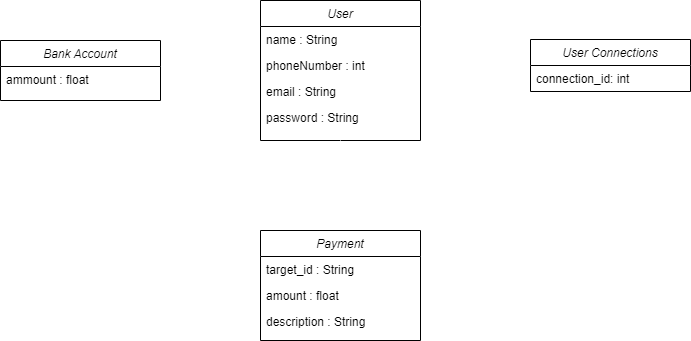

The diagram above was exported from draw.io. Its source (the exported page's mxGraphModel, read from the mxfile embedded in the PNG):
<mxGraphModel dx="2249" dy="762" grid="1" gridSize="10" guides="1" tooltips="1" connect="1" arrows="1" fold="1" page="1" pageScale="1" pageWidth="827" pageHeight="1169" background="#C7C7C7" math="0" shadow="0">
  <root>
    <mxCell id="WIyWlLk6GJQsqaUBKTNV-0" />
    <mxCell id="WIyWlLk6GJQsqaUBKTNV-1" parent="WIyWlLk6GJQsqaUBKTNV-0" />
    <mxCell id="hnZnxbi2cjETe8cIyuWS-16" style="edgeStyle=orthogonalEdgeStyle;rounded=0;orthogonalLoop=1;jettySize=auto;html=1;entryX=0.05;entryY=1.1;entryDx=0;entryDy=0;entryPerimeter=0;endArrow=none;endFill=0;exitX=-0.007;exitY=0.085;exitDx=0;exitDy=0;exitPerimeter=0;fontColor=#FFFFFF;labelBorderColor=#FFFFFF;strokeColor=#FFFFFF;" parent="WIyWlLk6GJQsqaUBKTNV-1" source="zkfFHV4jXpPFQw0GAbJ--3" target="hnZnxbi2cjETe8cIyuWS-19" edge="1">
      <mxGeometry relative="1" as="geometry">
        <mxPoint x="140" y="224.832" as="targetPoint" />
        <mxPoint x="210" y="230" as="sourcePoint" />
        <Array as="points">
          <mxPoint x="141" y="200" />
        </Array>
      </mxGeometry>
    </mxCell>
    <mxCell id="zkfFHV4jXpPFQw0GAbJ--0" value="User" style="swimlane;fontStyle=2;align=center;verticalAlign=top;childLayout=stackLayout;horizontal=1;startSize=26;horizontalStack=0;resizeParent=1;resizeLast=0;collapsible=1;marginBottom=0;rounded=0;shadow=0;strokeWidth=1;fillStyle=auto;gradientColor=none;swimlaneFillColor=default;fillColor=default;" parent="WIyWlLk6GJQsqaUBKTNV-1" vertex="1">
      <mxGeometry x="240" y="120" width="160" height="140" as="geometry">
        <mxRectangle x="230" y="140" width="160" height="26" as="alternateBounds" />
      </mxGeometry>
    </mxCell>
    <mxCell id="zkfFHV4jXpPFQw0GAbJ--1" value="name : String" style="text;align=left;verticalAlign=top;spacingLeft=4;spacingRight=4;overflow=hidden;rotatable=0;points=[[0,0.5],[1,0.5]];portConstraint=eastwest;" parent="zkfFHV4jXpPFQw0GAbJ--0" vertex="1">
      <mxGeometry y="26" width="160" height="26" as="geometry" />
    </mxCell>
    <mxCell id="zkfFHV4jXpPFQw0GAbJ--2" value="phoneNumber : int" style="text;align=left;verticalAlign=top;spacingLeft=4;spacingRight=4;overflow=hidden;rotatable=0;points=[[0,0.5],[1,0.5]];portConstraint=eastwest;rounded=0;shadow=0;html=0;" parent="zkfFHV4jXpPFQw0GAbJ--0" vertex="1">
      <mxGeometry y="52" width="160" height="26" as="geometry" />
    </mxCell>
    <mxCell id="zkfFHV4jXpPFQw0GAbJ--3" value="email : String" style="text;align=left;verticalAlign=top;spacingLeft=4;spacingRight=4;overflow=hidden;rotatable=0;points=[[0,0.5],[1,0.5]];portConstraint=eastwest;rounded=0;shadow=0;html=0;" parent="zkfFHV4jXpPFQw0GAbJ--0" vertex="1">
      <mxGeometry y="78" width="160" height="26" as="geometry" />
    </mxCell>
    <mxCell id="hnZnxbi2cjETe8cIyuWS-2" value="password : String" style="text;align=left;verticalAlign=top;spacingLeft=4;spacingRight=4;overflow=hidden;rotatable=0;points=[[0,0.5],[1,0.5]];portConstraint=eastwest;rounded=0;shadow=0;html=0;" parent="zkfFHV4jXpPFQw0GAbJ--0" vertex="1">
      <mxGeometry y="104" width="160" height="26" as="geometry" />
    </mxCell>
    <mxCell id="hnZnxbi2cjETe8cIyuWS-5" value="Bank Account" style="swimlane;fontStyle=2;align=center;verticalAlign=top;childLayout=stackLayout;horizontal=1;startSize=26;horizontalStack=0;resizeParent=1;resizeLast=0;collapsible=1;marginBottom=0;rounded=0;shadow=0;strokeWidth=1;swimlaneFillColor=default;" parent="WIyWlLk6GJQsqaUBKTNV-1" vertex="1">
      <mxGeometry x="-20" y="160" width="160" height="60" as="geometry">
        <mxRectangle x="230" y="140" width="160" height="26" as="alternateBounds" />
      </mxGeometry>
    </mxCell>
    <mxCell id="hnZnxbi2cjETe8cIyuWS-9" value="ammount : float" style="text;align=left;verticalAlign=top;spacingLeft=4;spacingRight=4;overflow=hidden;rotatable=0;points=[[0,0.5],[1,0.5]];portConstraint=eastwest;rounded=0;shadow=0;html=0;" parent="hnZnxbi2cjETe8cIyuWS-5" vertex="1">
      <mxGeometry y="26" width="160" height="26" as="geometry" />
    </mxCell>
    <mxCell id="hnZnxbi2cjETe8cIyuWS-14" value="" style="resizable=0;align=right;verticalAlign=bottom;labelBackgroundColor=none;fontSize=12;" parent="WIyWlLk6GJQsqaUBKTNV-1" connectable="0" vertex="1">
      <mxGeometry x="149.9958620689656" y="190.0024137931034" as="geometry" />
    </mxCell>
    <mxCell id="hnZnxbi2cjETe8cIyuWS-18" value="1" style="text;html=1;align=center;verticalAlign=middle;resizable=0;points=[];autosize=1;strokeColor=none;fillColor=none;fontColor=#FFFFFF;" parent="WIyWlLk6GJQsqaUBKTNV-1" vertex="1">
      <mxGeometry x="220" y="179" width="20" height="20" as="geometry" />
    </mxCell>
    <mxCell id="hnZnxbi2cjETe8cIyuWS-19" value="1" style="text;html=1;align=center;verticalAlign=middle;resizable=0;points=[];autosize=1;fontColor=#FFFFFF;" parent="WIyWlLk6GJQsqaUBKTNV-1" vertex="1">
      <mxGeometry x="140" y="180" width="20" height="20" as="geometry" />
    </mxCell>
    <mxCell id="hnZnxbi2cjETe8cIyuWS-38" value="" style="edgeStyle=orthogonalEdgeStyle;rounded=0;orthogonalLoop=1;jettySize=auto;html=1;endArrow=none;endFill=0;entryX=0.5;entryY=1;entryDx=0;entryDy=0;fontColor=#FFFFFF;strokeColor=#FFFFFF;" parent="WIyWlLk6GJQsqaUBKTNV-1" source="hnZnxbi2cjETe8cIyuWS-32" target="zkfFHV4jXpPFQw0GAbJ--0" edge="1">
      <mxGeometry relative="1" as="geometry" />
    </mxCell>
    <mxCell id="hnZnxbi2cjETe8cIyuWS-32" value="Payment" style="swimlane;fontStyle=2;align=center;verticalAlign=top;childLayout=stackLayout;horizontal=1;startSize=26;horizontalStack=0;resizeParent=1;resizeLast=0;collapsible=1;marginBottom=0;rounded=0;shadow=0;strokeWidth=1;swimlaneFillColor=default;" parent="WIyWlLk6GJQsqaUBKTNV-1" vertex="1">
      <mxGeometry x="240" y="350" width="160" height="110" as="geometry">
        <mxRectangle x="230" y="140" width="160" height="26" as="alternateBounds" />
      </mxGeometry>
    </mxCell>
    <mxCell id="hnZnxbi2cjETe8cIyuWS-34" value="target_id : String" style="text;align=left;verticalAlign=top;spacingLeft=4;spacingRight=4;overflow=hidden;rotatable=0;points=[[0,0.5],[1,0.5]];portConstraint=eastwest;rounded=0;shadow=0;html=0;" parent="hnZnxbi2cjETe8cIyuWS-32" vertex="1">
      <mxGeometry y="26" width="160" height="26" as="geometry" />
    </mxCell>
    <mxCell id="hnZnxbi2cjETe8cIyuWS-35" value="amount : float" style="text;align=left;verticalAlign=top;spacingLeft=4;spacingRight=4;overflow=hidden;rotatable=0;points=[[0,0.5],[1,0.5]];portConstraint=eastwest;rounded=0;shadow=0;html=0;" parent="hnZnxbi2cjETe8cIyuWS-32" vertex="1">
      <mxGeometry y="52" width="160" height="26" as="geometry" />
    </mxCell>
    <mxCell id="hnZnxbi2cjETe8cIyuWS-36" value="description : String" style="text;align=left;verticalAlign=top;spacingLeft=4;spacingRight=4;overflow=hidden;rotatable=0;points=[[0,0.5],[1,0.5]];portConstraint=eastwest;rounded=0;shadow=0;html=0;" parent="hnZnxbi2cjETe8cIyuWS-32" vertex="1">
      <mxGeometry y="78" width="160" height="26" as="geometry" />
    </mxCell>
    <mxCell id="hnZnxbi2cjETe8cIyuWS-49" value="0..*" style="text;html=1;align=center;verticalAlign=middle;resizable=0;points=[];autosize=1;strokeColor=none;fillColor=none;fontColor=#FFFFFF;" parent="WIyWlLk6GJQsqaUBKTNV-1" vertex="1">
      <mxGeometry x="320" y="330" width="30" height="20" as="geometry" />
    </mxCell>
    <mxCell id="hnZnxbi2cjETe8cIyuWS-50" value="1" style="text;html=1;align=center;verticalAlign=middle;resizable=0;points=[];autosize=1;strokeColor=none;fillColor=none;fontColor=#FFFFFF;" parent="WIyWlLk6GJQsqaUBKTNV-1" vertex="1">
      <mxGeometry x="315" y="255" width="30" height="30" as="geometry" />
    </mxCell>
    <mxCell id="zYvZxZjdyeibCFLKD5Hw-7" value="0..*" style="text;html=1;align=center;verticalAlign=middle;resizable=0;points=[];autosize=1;strokeColor=none;fillColor=none;fontColor=#FFFFFF;" parent="WIyWlLk6GJQsqaUBKTNV-1" vertex="1">
      <mxGeometry x="480" y="180" width="30" height="20" as="geometry" />
    </mxCell>
    <mxCell id="zq71dIQ8dcMYLLGL2vSJ-0" value="User Connections" style="swimlane;fontStyle=2;align=center;verticalAlign=top;childLayout=stackLayout;horizontal=1;startSize=26;horizontalStack=0;resizeParent=1;resizeLast=0;collapsible=1;marginBottom=0;rounded=0;shadow=0;strokeWidth=1;swimlaneFillColor=default;" parent="WIyWlLk6GJQsqaUBKTNV-1" vertex="1">
      <mxGeometry x="510" y="159" width="160" height="52" as="geometry">
        <mxRectangle x="230" y="140" width="160" height="26" as="alternateBounds" />
      </mxGeometry>
    </mxCell>
    <mxCell id="zq71dIQ8dcMYLLGL2vSJ-1" value="connection_id: int" style="text;align=left;verticalAlign=top;spacingLeft=4;spacingRight=4;overflow=hidden;rotatable=0;points=[[0,0.5],[1,0.5]];portConstraint=eastwest;" parent="zq71dIQ8dcMYLLGL2vSJ-0" vertex="1">
      <mxGeometry y="26" width="160" height="26" as="geometry" />
    </mxCell>
    <mxCell id="zq71dIQ8dcMYLLGL2vSJ-10" value="" style="endArrow=none;html=1;rounded=0;exitX=1.006;exitY=0.077;exitDx=0;exitDy=0;exitPerimeter=0;entryX=-0.006;entryY=0.585;entryDx=0;entryDy=0;entryPerimeter=0;fontColor=#FFFFFF;strokeColor=#FFFFFF;" parent="WIyWlLk6GJQsqaUBKTNV-1" source="zkfFHV4jXpPFQw0GAbJ--3" target="zq71dIQ8dcMYLLGL2vSJ-1" edge="1">
      <mxGeometry width="50" height="50" relative="1" as="geometry">
        <mxPoint x="510" y="311" as="sourcePoint" />
        <mxPoint x="560" y="261" as="targetPoint" />
      </mxGeometry>
    </mxCell>
    <mxCell id="zq71dIQ8dcMYLLGL2vSJ-11" value="1" style="text;html=1;align=center;verticalAlign=middle;resizable=0;points=[];autosize=1;strokeColor=none;fillColor=none;fontColor=#FFFFFF;" parent="WIyWlLk6GJQsqaUBKTNV-1" vertex="1">
      <mxGeometry x="400" y="179" width="20" height="20" as="geometry" />
    </mxCell>
  </root>
</mxGraphModel>